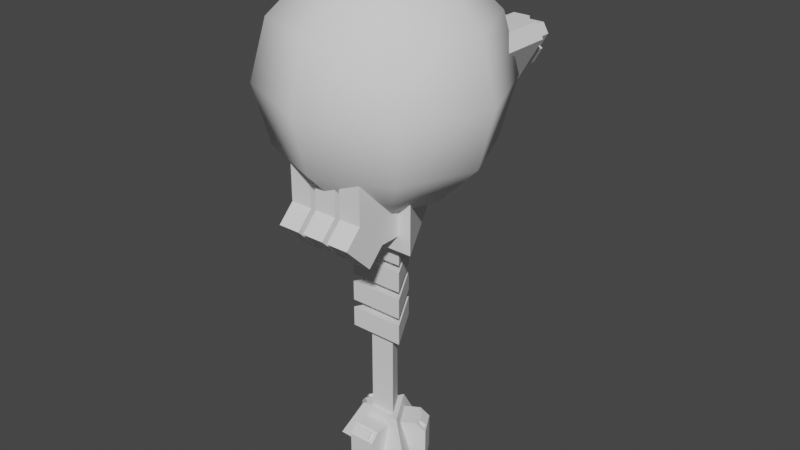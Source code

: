 # Source: orbital_pp.blend  (saved by Blender 2.80.75; exported with 4.5.12 LTS)
import bpy
from mathutils import Matrix  # noqa: F401  (used for matrix-valued properties, if any)

bpy.ops.wm.read_factory_settings(use_empty=True)
scene = bpy.context.scene
scene.name = 'Scene'

# ---- collections
col_collection = bpy.data.collections.new('Collection'); scene.collection.children.link(col_collection)

# ---- world
world_world = bpy.data.worlds.new('World'); scene.world = world_world
world_world.use_nodes = True; world_world.node_tree.nodes.clear()
_N = world_world.node_tree.nodes; _L = world_world.node_tree.links
n0 = _N.new('ShaderNodeOutputWorld'); n0.name = 'World Output'; n0.location = (300, 300)
n1 = _N.new('ShaderNodeBackground'); n1.name = 'Background'; n1.location = (10, 300)
n1.inputs[0].default_value = (0.05088, 0.05088, 0.05088, 1.0)
_L.new(n1.outputs[0], n0.inputs[0])
n0.is_active_output = True
world_world.color = (0.05088, 0.05088, 0.05088)
world_world.use_sun_shadow = False
world_world.sun_shadow_jitter_overblur = 0.0

# ---- meshes
me_plane_001 = bpy.data.meshes.new('Plane.001')
me_plane_001.from_pydata([(0.5181, 5.934, 2.591), (-0.5181, 5.457, 2.591), (0.5181, 5.457, 2.591), (-7.287e-07, 5.457, 3.488), (0.2163, 4.917, 3.813), (-0.2163, 4.917, 3.813), (0.6907, 4.917, 2.242), (0.907, 4.917, 2.616), (-0.907, 4.917, 2.616), (-0.6907, 4.917, 2.242), (-0.2163, 5.934, 3.813), (0.2163, 5.934, 3.813), (-8.122e-07, 5.934, 3.488), (0.907, 5.934, 2.616), (0.6907, 5.934, 2.242), (-0.6907, 5.934, 2.242), (-0.907, 5.934, 2.616), (-0.5181, 5.934, 2.591), (0.3292, 4.809, 2.005), (-0.3292, 4.809, 2.005), (-0.3292, 5.584, 2.242), (0.3292, 5.584, 2.242), (-0.3292, 4.809, 2.242), (0.3292, 4.809, 2.242), (-0.3292, 5.584, 2.005), (0.3292, 5.584, 2.005), (-1.345, 4.927, 2.484), (-1.025, 4.927, 1.928), (1.025, 4.927, 1.928), (1.345, 4.927, 2.484), (0.3209, 4.927, 4.259), (-0.3209, 4.927, 4.259), (-1.025, 3.509, 1.928), (-1.345, 3.509, 2.484), (1.345, 3.509, 2.484), (1.025, 3.509, 1.928), (-0.3209, 3.509, 4.259), (0.3209, 3.509, 4.259), (-0.9313, 4.809, 3.048), (-0.6021, 4.809, 3.618), (-0.3971, 5.584, 3.5), (-0.7262, 5.584, 2.929), (-0.3971, 4.809, 3.5), (-0.7262, 4.809, 2.929), (-0.6021, 5.584, 3.618), (-0.9313, 5.584, 3.048), (0.6021, 5.584, 3.618), (0.9313, 5.584, 3.048), (0.3971, 4.809, 3.5), (0.7262, 4.809, 2.929), (0.3971, 5.584, 3.5), (0.7262, 5.584, 2.929), (0.9313, 4.809, 3.048), (0.6021, 4.809, 3.618), (-2.394, 5.448, 4.326), (-1.358, 4.97, 4.326), (-2.394, 4.97, 4.326), (-1.876, 4.97, 3.429), (-2.092, 4.431, 3.105), (-1.66, 4.431, 3.105), (-2.567, 4.431, 4.676), (-2.783, 4.431, 4.301), (-0.969, 4.431, 4.301), (-1.185, 4.431, 4.676), (-1.66, 5.448, 3.105), (-2.092, 5.448, 3.105), (-1.876, 5.448, 3.429), (-2.783, 5.448, 4.301), (-2.567, 5.448, 4.676), (-1.185, 5.448, 4.676), (-0.969, 5.448, 4.301), (-1.358, 5.448, 4.326), (-2.205, 4.323, 4.912), (-1.547, 4.323, 4.912), (-1.547, 5.098, 4.676), (-2.205, 5.098, 4.676), (-1.547, 4.323, 4.676), (-2.205, 4.323, 4.676), (-1.547, 5.098, 4.912), (-2.205, 5.098, 4.912), (-0.5305, 4.44, 4.433), (-0.8514, 4.44, 4.989), (-2.901, 4.44, 4.989), (-3.221, 4.44, 4.433), (-2.197, 4.44, 2.659), (-1.555, 4.44, 2.659), (-0.8514, 2.365, 4.989), (-0.5305, 2.365, 4.433), (-3.221, 2.365, 4.433), (-2.901, 2.365, 4.989), (-1.555, 2.365, 2.659), (-2.197, 2.365, 2.659), (-0.9447, 4.323, 3.87), (-1.274, 4.323, 3.299), (-1.479, 5.098, 3.418), (-1.15, 5.098, 3.988), (-1.479, 4.323, 3.418), (-1.15, 4.323, 3.988), (-1.274, 5.098, 3.299), (-0.9447, 5.098, 3.87), (-2.478, 5.098, 3.299), (-2.807, 5.098, 3.87), (-2.273, 4.323, 3.418), (-2.602, 4.323, 3.988), (-2.273, 5.098, 3.418), (-2.602, 5.098, 3.988), (-2.807, 4.323, 3.87), (-2.478, 4.323, 3.299), (1.876, 5.448, 3.429), (2.394, 5.448, 4.326), (1.358, 5.448, 4.326), (1.358, 4.97, 4.326), (2.394, 4.97, 4.326), (1.876, 4.97, 3.429), (2.092, 4.431, 3.105), (1.66, 4.431, 3.105), (2.567, 4.431, 4.676), (2.783, 4.431, 4.301), (0.969, 4.431, 4.301), (1.185, 4.431, 4.676), (2.092, 5.448, 3.105), (1.66, 5.448, 3.105), (2.783, 5.448, 4.301), (2.567, 5.448, 4.676), (1.185, 5.448, 4.676), (0.969, 5.448, 4.301), (2.205, 4.323, 4.912), (1.547, 4.323, 4.912), (1.547, 5.098, 4.676), (2.205, 5.098, 4.676), (1.547, 4.323, 4.676), (2.205, 4.323, 4.676), (1.547, 5.098, 4.912), (2.205, 5.098, 4.912), (0.5305, 4.44, 4.433), (0.8514, 4.44, 4.989), (2.901, 4.44, 4.989), (3.221, 4.44, 4.433), (2.197, 4.44, 2.659), (1.555, 4.44, 2.659), (0.8514, 2.365, 4.989), (0.5305, 2.365, 4.433), (3.221, 2.365, 4.433), (2.901, 2.365, 4.989), (1.555, 2.365, 2.659), (2.197, 2.365, 2.659), (0.9447, 4.323, 3.87), (1.274, 4.323, 3.299), (1.479, 5.098, 3.418), (1.15, 5.098, 3.988), (1.479, 4.323, 3.418), (1.15, 4.323, 3.988), (1.274, 5.098, 3.299), (0.9447, 5.098, 3.87), (2.478, 5.098, 3.299), (2.807, 5.098, 3.87), (2.273, 4.323, 3.418), (2.602, 4.323, 3.988), (2.273, 5.098, 3.418), (2.602, 5.098, 3.988), (2.807, 4.323, 3.87), (2.478, 4.323, 3.299), (-1.228e-06, 2.348, -2.012), (-1.228e-06, 2.348, 0.04068), (2.034, -1.174, -2.012), (2.034, -1.174, 0.04068), (-2.034, -1.174, -2.012), (-2.034, -1.174, 0.04068), (0.4347, -1.174, 1.346), (-0.4347, -1.174, 1.346), (-1.514, -1.174, -1.419), (-1.514, -1.174, 1.346), (-0.4347, -1.174, -1.419), (0.4347, -1.174, -1.419), (0.4347, -3.746, -0.9723), (-1.514, -3.101, 1.346), (-0.6446, -1.174, -1.419), (-0.6446, -1.174, 1.346), (0.4347, -2.654, -2.065), (-0.6446, -3.101, 1.346), (1.514, -1.174, -1.419), (1.514, -1.174, 1.346), (1.514, -3.101, 1.346), (-1.514, -2.654, -2.065), (0.6446, -1.174, -1.419), (0.6446, -1.174, 1.346), (-1.514, -3.746, -0.9723), (0.6446, -3.101, 1.346), (-0.6446, -3.746, -0.9723), (-0.6446, -2.654, -2.065), (-0.4347, -3.101, 1.346), (0.4347, -3.101, 1.346), (-1.514, -2.008, -1.419), (-1.514, -3.101, -0.3264), (-0.6446, -3.101, -0.3264), (-0.6446, -2.008, -1.419), (1.514, -3.101, -0.3264), (1.514, -2.008, -1.419), (0.6446, -2.008, -1.419), (0.6446, -3.101, -0.3264), (0.4347, -3.101, -0.3264), (0.4347, -2.008, -1.419), (-0.4347, -2.008, -1.419), (-0.4347, -3.101, -0.3264), (-0.4347, -3.746, -0.9723), (-0.4347, -2.654, -2.065), (1.514, -2.654, -2.065), (1.514, -3.746, -0.9723), (0.6446, -3.746, -0.9723), (0.6446, -2.654, -2.065), (-4.144e-07, 2.237, 7.387), (-7.007e-07, 3.874, 1.276), (-5.01e-07, 1.255e-07, 7.986), (1.582, 1.582, 7.387), (2.739, 2.739, 5.749), (3.163, 3.163, 3.513), (2.739, 2.739, 1.276), (1.582, 1.582, -0.3613), (2.237, 9.165e-07, 7.387), (3.874, 1.336e-06, 5.749), (4.473, 1.308e-06, 3.513), (3.874, 1.469e-06, 1.276), (2.237, 9.832e-07, -0.3613), (1.582, -1.582, 7.387), (2.739, -2.739, 5.749), (3.163, -3.163, 3.513), (2.739, -2.739, 1.276), (1.582, -1.582, -0.3613), (-2.336e-08, 6.031e-07, -0.9606), (1.567e-07, -2.237, 7.387), (8.429e-07, -3.874, 5.749), (8.144e-07, -4.473, 3.513), (7.096e-07, -3.874, 1.276), (3.567e-07, -2.237, -0.3613), (-1.582, -1.582, 7.387), (-2.739, -2.739, 5.749), (-3.163, -3.163, 3.513), (-2.739, -2.739, 1.276), (-1.582, -1.582, -0.3613), (-2.237, 4.01e-07, 7.387), (-3.874, -2.852e-07, 5.749), (-4.473, -1.234e-07, 3.513), (-3.874, -1.858e-08, 1.276), (-2.237, 2.01e-07, -0.3613), (-1.582, 1.582, 7.387), (-2.739, 2.739, 5.749), (-3.163, 3.163, 3.513), (-2.739, 2.739, 1.276), (-1.582, 1.582, -0.3613), (-9.117e-07, 3.874, 5.749), (-7.498e-07, 4.473, 3.513), (-4.921e-07, 2.237, -0.3613), (-1.078, -0.6226, -4.046), (-6.143e-07, 1.245, -4.046), (-6.143e-07, 1.245, -3.26), (0.5002, -0.2888, -1.834), (0.5002, -0.2888, -9.785), (-0.5002, -0.2888, -1.834), (-1.078, -0.6226, -5.141), (-1.078, -0.6226, -6.236), (-2.411e-07, 0.5776, -1.834), (-2.411e-07, 0.5776, -9.785), (-6.143e-07, 1.245, -6.236), (-6.143e-07, 1.245, -5.141), (-0.5002, -0.2888, -9.785), (-6.143e-07, 1.245, -5.45), (-6.143e-07, 1.245, -4.355), (-6.143e-07, 1.245, -2.166), (1.078, -0.6226, -2.166), (-1.078, -0.6226, -2.166), (-6.143e-07, 1.245, -2.952), (-1.078, -0.6226, -2.952), (1.078, -0.6226, -2.952), (-1.078, -0.6226, -3.26), (1.078, -0.6226, -4.046), (1.078, -0.6226, -3.26), (-1.078, -0.6226, -4.355), (1.078, -0.6226, -5.141), (1.078, -0.6226, -4.355), (-1.078, -0.6226, -5.45), (1.078, -0.6226, -6.236), (1.078, -0.6226, -5.45), (0.8401, -0.4851, -9.785), (-4.69e-07, 0.9701, -9.785), (-0.8401, -0.4851, -9.785), (-9.866e-07, 1.838, -11.28), (-1.591, -0.9188, -11.28), (1.591, -0.9187, -11.28), (0.5278, -0.3048, -10.11), (-2.559e-07, 0.6095, -10.11), (-0.5278, -0.3048, -10.11), (-2.559e-07, 0.6095, -11.85), (-0.5278, -0.3048, -11.85), (0.5278, -0.3048, -11.85), (1.606, 0.3177, -11.85), (1.078, 1.232, -11.85), (-0.5278, -1.55, -11.85), (0.5279, -1.55, -11.85), (-1.078, 1.232, -11.85), (-1.606, 0.3177, -11.85), (0.7797, 1.06, -10.11), (1.078, 1.232, -10.46), (1.606, 0.3177, -10.46), (1.308, 0.1454, -10.11), (0.5279, -1.205, -10.11), (0.5279, -1.55, -10.46), (-0.5278, -1.55, -10.46), (-0.5278, -1.205, -10.11), (-1.308, 0.1454, -10.11), (-1.606, 0.3177, -10.46), (-1.078, 1.232, -10.46), (-0.7797, 1.06, -10.11), (2.087e-07, 4.226e-06, -12.47), (0.9436, 0.9126, -10.18), (1.124, 1.017, -10.39), (1.442, 0.4648, -10.39), (1.262, 0.3609, -10.18), (0.3185, -1.273, -10.18), (0.3185, -1.481, -10.39), (-0.3185, -1.481, -10.39), (-0.3185, -1.273, -10.18), (-1.262, 0.3609, -10.18), (-1.442, 0.4648, -10.39), (-1.124, 1.017, -10.39), (-0.9436, 0.9126, -10.18), (1.515, 0.5071, -10.3), (1.197, 1.059, -10.3), (1.017, 0.9548, -10.1), (1.335, 0.4031, -10.1), (-0.3185, -1.566, -10.3), (0.3185, -1.566, -10.3), (0.3185, -1.358, -10.1), (-0.3185, -1.358, -10.1), (-1.197, 1.059, -10.3), (-1.515, 0.5071, -10.3), (-1.335, 0.4031, -10.1), (-1.017, 0.9548, -10.1)], [], [(16, 5, 10), (12, 13, 0), (4, 13, 11), (14, 9, 15), (3, 2, 1), (12, 16, 10), (0, 15, 17), (0, 1, 2), (12, 1, 17), (10, 11, 12), (13, 14, 0), (15, 16, 17), (5, 11, 10), (14, 7, 6), (16, 9, 8), (25, 19, 24), (20, 25, 24), (23, 25, 21), (20, 19, 22), (0, 3, 12), (33, 27, 32), (35, 29, 34), (36, 30, 31), (35, 27, 28), (37, 29, 30), (33, 31, 26), (45, 39, 44), (40, 45, 44), (43, 45, 41), (42, 44, 39), (51, 52, 49), (50, 53, 46), (51, 46, 47), (46, 52, 47), (30, 29, 27), (62, 64, 70), (66, 67, 54), (58, 67, 65), (68, 63, 69), (57, 56, 55), (66, 70, 64), (54, 69, 71), (71, 56, 54), (66, 55, 71), (64, 65, 66), (67, 68, 54), (69, 70, 71), (64, 58, 65), (60, 67, 61), (62, 69, 63), (72, 78, 79), (74, 79, 78), (77, 79, 75), (74, 73, 76), (66, 56, 57), (87, 81, 86), (89, 83, 88), (90, 84, 85), (82, 86, 81), (91, 83, 84), (87, 85, 80), (99, 93, 98), (94, 99, 98), (95, 92, 99), (94, 93, 96), (103, 101, 106), (102, 100, 104), (107, 101, 100), (101, 104, 100), (84, 83, 81), (125, 115, 118), (108, 109, 122), (122, 114, 120), (123, 119, 116), (113, 111, 112), (125, 124, 110), (110, 123, 109), (109, 111, 110), (111, 108, 110), (120, 115, 121), (116, 122, 123), (118, 124, 125), (133, 127, 126), (128, 133, 129), (133, 131, 129), (127, 128, 130), (113, 109, 108), (141, 135, 134), (143, 137, 136), (138, 144, 139), (136, 140, 143), (137, 145, 138), (139, 141, 134), (153, 147, 146), (148, 153, 149), (149, 146, 151), (150, 152, 148), (160, 159, 157), (158, 161, 156), (155, 158, 159), (154, 160, 161), (137, 139, 135), (163, 164, 162), (165, 166, 164), (167, 162, 166), (162, 164, 166), (193, 171, 192), (195, 176, 177), (203, 190, 169), (188, 183, 189), (179, 193, 194), (201, 173, 168), (191, 203, 200), (173, 202, 172), (182, 199, 196), (185, 198, 199), (180, 198, 184), (181, 196, 197), (198, 206, 209), (200, 178, 201), (201, 205, 202), (176, 192, 170), (204, 178, 174), (208, 206, 207), (193, 188, 194), (197, 207, 206), (200, 204, 174), (193, 183, 186), (196, 208, 207), (202, 204, 203), (195, 183, 192), (198, 208, 199), (195, 188, 189), (251, 216, 217), (250, 214, 215), (210, 212, 213), (228, 251, 217), (250, 216, 211), (249, 213, 214), (214, 220, 215), (213, 212, 218), (228, 217, 222), (216, 220, 221), (213, 219, 214), (217, 221, 222), (218, 212, 223), (228, 222, 227), (220, 226, 221), (218, 224, 219), (222, 226, 227), (219, 225, 220), (228, 227, 233), (225, 232, 226), (223, 230, 224), (227, 232, 233), (225, 230, 231), (223, 212, 229), (228, 233, 238), (232, 236, 237), (229, 235, 230), (232, 238, 233), (231, 235, 236), (229, 212, 234), (228, 238, 243), (236, 242, 237), (234, 240, 235), (237, 243, 238), (236, 240, 241), (234, 212, 239), (241, 247, 242), (239, 245, 240), (242, 248, 243), (241, 245, 246), (239, 212, 244), (228, 243, 248), (244, 249, 245), (247, 251, 248), (246, 249, 250), (244, 212, 210), (228, 248, 251), (247, 250, 211), (251, 211, 216), (250, 249, 214), (250, 215, 216), (249, 210, 213), (214, 219, 220), (216, 215, 220), (213, 218, 219), (217, 216, 221), (220, 225, 226), (218, 223, 224), (222, 221, 226), (219, 224, 225), (225, 231, 232), (223, 229, 230), (227, 226, 232), (225, 224, 230), (232, 231, 236), (229, 234, 235), (232, 237, 238), (231, 230, 235), (236, 241, 242), (234, 239, 240), (237, 242, 243), (236, 235, 240), (241, 246, 247), (239, 244, 245), (242, 247, 248), (241, 240, 245), (244, 210, 249), (247, 211, 251), (246, 245, 249), (247, 246, 250), (268, 270, 267), (255, 261, 260), (257, 256, 255), (273, 253, 252), (276, 263, 258), (265, 259, 279), (273, 274, 275), (276, 277, 278), (279, 280, 281), (275, 253, 254), (278, 263, 266), (281, 262, 265), (269, 272, 268), (267, 271, 269), (267, 269, 268), (273, 275, 254), (272, 271, 270), (276, 278, 266), (279, 281, 265), (277, 258, 263), (257, 261, 264), (274, 252, 253), (280, 259, 262), (282, 283, 284), (285, 287, 312), (282, 285, 283), (282, 286, 287), (284, 285, 286), (301, 295, 291), (302, 295, 301), (290, 304, 288), (291, 294, 293), (288, 302, 303), (305, 297, 293), (306, 297, 305), (289, 308, 290), (297, 292, 293), (290, 306, 307), (309, 299, 292), (309, 298, 299), (292, 298, 291), (289, 310, 311), (301, 303, 302), (306, 304, 307), (310, 308, 311), (303, 289, 288), (287, 286, 312), (286, 285, 312), (325, 327, 328), (326, 315, 314), (327, 314, 313), (316, 327, 313), (325, 316, 315), (330, 332, 329), (330, 319, 318), (331, 318, 317), (320, 331, 317), (319, 332, 320), (333, 335, 336), (322, 333, 323), (335, 322, 321), (336, 321, 324), (333, 324, 323), (16, 8, 5), (12, 11, 13), (4, 7, 13), (14, 6, 9), (12, 17, 16), (0, 14, 15), (0, 17, 1), (12, 3, 1), (5, 4, 11), (14, 13, 7), (16, 15, 9), (25, 18, 19), (20, 21, 25), (23, 18, 25), (20, 24, 19), (0, 2, 3), (33, 26, 27), (35, 28, 29), (36, 37, 30), (35, 32, 27), (37, 34, 29), (33, 36, 31), (45, 38, 39), (40, 41, 45), (43, 38, 45), (42, 40, 44), (51, 47, 52), (50, 48, 53), (51, 50, 46), (46, 53, 52), (29, 28, 27), (27, 26, 31), (31, 30, 27), (62, 59, 64), (66, 65, 67), (58, 61, 67), (68, 60, 63), (66, 71, 70), (54, 68, 69), (71, 55, 56), (66, 57, 55), (64, 59, 58), (60, 68, 67), (62, 70, 69), (72, 73, 78), (74, 75, 79), (77, 72, 79), (74, 78, 73), (66, 54, 56), (87, 80, 81), (89, 82, 83), (90, 91, 84), (82, 89, 86), (91, 88, 83), (87, 90, 85), (99, 92, 93), (94, 95, 99), (95, 97, 92), (94, 98, 93), (103, 105, 101), (102, 107, 100), (107, 106, 101), (101, 105, 104), (83, 82, 81), (81, 80, 85), (85, 84, 81), (125, 121, 115), (109, 123, 122), (122, 120, 108), (120, 121, 108), (122, 117, 114), (123, 124, 119), (110, 108, 121), (121, 125, 110), (110, 124, 123), (109, 112, 111), (111, 113, 108), (120, 114, 115), (116, 117, 122), (118, 119, 124), (133, 132, 127), (128, 132, 133), (133, 126, 131), (127, 132, 128), (113, 112, 109), (141, 140, 135), (143, 142, 137), (138, 145, 144), (136, 135, 140), (137, 142, 145), (139, 144, 141), (153, 152, 147), (148, 152, 153), (149, 153, 146), (150, 147, 152), (160, 155, 159), (158, 154, 161), (155, 154, 158), (154, 155, 160), (135, 136, 137), (137, 138, 139), (139, 134, 135), (163, 165, 164), (165, 167, 166), (167, 163, 162), (175, 171, 193), (171, 170, 192), (177, 179, 194), (194, 195, 177), (172, 202, 169), (202, 203, 169), (188, 186, 183), (179, 175, 193), (191, 200, 168), (200, 201, 168), (191, 190, 203), (173, 201, 202), (182, 187, 199), (199, 187, 185), (185, 184, 198), (180, 197, 198), (197, 180, 181), (181, 182, 196), (198, 197, 206), (200, 174, 178), (201, 178, 205), (176, 195, 192), (204, 205, 178), (208, 209, 206), (193, 186, 188), (197, 196, 207), (200, 203, 204), (193, 192, 183), (196, 199, 208), (202, 205, 204), (195, 189, 183), (198, 209, 208), (195, 194, 188), (268, 272, 270), (255, 256, 261), (257, 264, 256), (273, 254, 253), (276, 266, 263), (265, 262, 259), (273, 252, 274), (276, 258, 277), (279, 259, 280), (275, 274, 253), (278, 277, 263), (281, 280, 262), (269, 271, 272), (267, 270, 271), (257, 260, 261), (282, 287, 285), (282, 284, 286), (284, 283, 285), (291, 289, 301), (289, 300, 301), (302, 294, 295), (290, 307, 304), (291, 295, 294), (288, 293, 302), (293, 294, 302), (293, 288, 305), (288, 304, 305), (306, 296, 297), (289, 311, 308), (297, 296, 292), (290, 292, 306), (292, 296, 306), (292, 290, 309), (290, 308, 309), (309, 310, 298), (292, 299, 298), (289, 291, 310), (291, 298, 310), (301, 300, 303), (306, 305, 304), (310, 309, 308), (303, 300, 289), (325, 326, 327), (326, 325, 315), (327, 326, 314), (316, 328, 327), (325, 328, 316), (330, 331, 332), (330, 329, 319), (331, 330, 318), (320, 332, 331), (319, 329, 332), (333, 334, 335), (322, 334, 333), (335, 334, 322), (336, 335, 321), (333, 336, 324)])
me_plane_001.polygons.foreach_set('use_smooth', [0, 0, 0, 0, 0, 0, 0, 0, 0, 0, 0, 0, 0, 0, 0, 0, 0, 0, 0, 0, 0, 0, 0, 0, 0, 0, 0, 0, 0, 0, 0, 0, 0, 0, 0, 0, 0, 0, 0, 0, 0, 0, 0, 0, 0, 0, 0, 0, 0, 0, 0, 0, 0, 0, 0, 0, 0, 0, 0, 0, 0, 0, 0, 0, 0, 0, 0, 0, 0, 0, 0, 0, 0, 0, 0, 0, 0, 0, 0, 0, 0, 0, 0, 0, 0, 0, 0, 0, 0, 0, 0, 0, 0, 0, 0, 0, 0, 0, 0, 0, 0, 0, 0, 0, 0, 0, 0, 0, 0, 0, 0, 0, 0, 0, 0, 0, 0, 0, 0, 0, 0, 0, 0, 0, 0, 0, 0, 0, 0, 0, 0, 0, 0, 1, 1, 1, 1, 1, 1, 1, 1, 1, 1, 1, 1, 1, 1, 1, 1, 1, 1, 1, 1, 1, 1, 1, 1, 1, 1, 1, 1, 1, 1, 1, 1, 1, 1, 1, 1, 1, 1, 1, 1, 1, 1, 1, 1, 1, 1, 1, 1, 1, 1, 1, 1, 1, 1, 1, 1, 1, 1, 1, 1, 1, 1, 1, 1, 1, 1, 1, 1, 1, 1, 1, 1, 1, 1, 1, 1, 1, 1, 1, 1, 0, 0, 0, 0, 0, 0, 0, 0, 0, 0, 0, 0, 0, 0, 0, 0, 0, 0, 0, 0, 0, 0, 0, 0, 0, 0, 0, 0, 0, 0, 0, 0, 0, 0, 0, 0, 0, 0, 0, 0, 0, 0, 0, 0, 0, 0, 0, 0, 0, 0, 0, 0, 0, 0, 0, 0, 0, 0, 0, 0, 0, 0, 0, 0, 0, 0, 0, 0, 0, 0, 0, 0, 0, 0, 0, 0, 0, 0, 0, 0, 0, 0, 0, 0, 0, 0, 0, 0, 0, 0, 0, 0, 0, 0, 0, 0, 0, 0, 0, 0, 0, 0, 0, 0, 0, 0, 0, 0, 0, 0, 0, 0, 0, 0, 0, 0, 0, 0, 0, 0, 0, 0, 0, 0, 0, 0, 0, 0, 0, 0, 0, 0, 0, 0, 0, 0, 0, 0, 0, 0, 0, 0, 0, 0, 0, 0, 0, 0, 0, 0, 0, 0, 0, 0, 0, 0, 0, 0, 0, 0, 0, 0, 0, 0, 0, 0, 0, 0, 0, 0, 0, 0, 0, 0, 0, 0, 0, 0, 0, 0, 0, 0, 0, 0, 0, 0, 0, 0, 0, 0, 0, 0, 0, 0, 0, 0, 0, 0, 0, 0, 0, 0, 0, 0, 0, 0, 0, 0, 0, 0, 0, 0, 0, 0, 0, 0, 0, 0, 0, 0, 0, 0, 0, 0, 0, 0, 0, 0, 0, 0, 0, 0, 0, 0, 0, 0, 0, 0, 0, 0, 0, 0, 0, 0, 0, 0, 0, 0, 0, 0, 0, 0, 0, 0, 0, 0, 0, 0])
_uv = me_plane_001.uv_layers.new(name='UVMap')
_uv.uv.foreach_set('vector', [0.3172, 0.08167, 0.4146, 0.01, 0.4146, 0.08167, 0.7413, 0.241, 0.8028, 0.1771, 0.8046, 0.2045, 0.4146, 0.08167, 0.3172, 0.01, 0.4146, 0.01, 0.3172, 0.08167, 0.4146, 0.01, 0.4146, 0.08167, 0.2171, 0.01, 0.2901, 0.01, 0.2536, 0.07324, 0.7413, 0.241, 0.8028, 0.3049, 0.7185, 0.2562, 0.8046, 0.2045, 0.8292, 0.2897, 0.8046, 0.2775, 0.5607, 0.1292, 0.4877, 0.09551, 0.5607, 0.09551, 0.5607, 0.09551, 0.4877, 0.1292, 0.4877, 0.09551, 0.7185, 0.2562, 0.7185, 0.2257, 0.7413, 0.241, 0.8028, 0.1771, 0.8292, 0.1923, 0.8046, 0.2045, 0.8292, 0.2897, 0.8028, 0.3049, 0.8046, 0.2775, 0.8235, 0.454, 0.793, 0.3823, 0.8235, 0.3823, 0.8235, 0.454, 0.793, 0.3823, 0.8235, 0.3823, 0.8235, 0.454, 0.793, 0.3823, 0.8235, 0.3823, 0.7121, 0.3254, 0.6657, 0.38, 0.6657, 0.3254, 0.6657, 0.3087, 0.7121, 0.3254, 0.6657, 0.3254, 0.7288, 0.38, 0.7121, 0.3254, 0.7288, 0.3254, 0.649, 0.3254, 0.6657, 0.38, 0.649, 0.38, 0.5607, 0.09551, 0.4877, 0.1292, 0.4877, 0.09551, 0.7575, 0.6431, 0.8575, 0.6883, 0.7575, 0.6883, 0.7575, 0.6431, 0.8575, 0.6883, 0.7575, 0.6883, 0.7575, 0.6883, 0.8575, 0.6431, 0.8575, 0.6883, 0.5759, 0.4173, 0.7203, 0.5173, 0.5759, 0.5173, 0.5759, 0.4173, 0.7203, 0.5173, 0.5759, 0.5173, 0.5759, 0.4173, 0.7203, 0.5173, 0.5759, 0.5173, 0.7121, 0.3254, 0.6657, 0.38, 0.6657, 0.3254, 0.6657, 0.3087, 0.7121, 0.3254, 0.6657, 0.3254, 0.7288, 0.38, 0.7121, 0.3254, 0.7288, 0.3254, 0.649, 0.38, 0.6657, 0.3254, 0.6657, 0.38, 0.649, 0.3254, 0.6657, 0.38, 0.649, 0.38, 0.7288, 0.3254, 0.7121, 0.38, 0.7121, 0.3254, 0.6657, 0.3087, 0.7121, 0.3254, 0.6657, 0.3254, 0.7121, 0.3254, 0.6657, 0.38, 0.6657, 0.3254, 0.741, 0.6635, 0.741, 0.808, 0.5767, 0.7584, 0.3172, 0.01, 0.4146, 0.08167, 0.3172, 0.08167, 0.8046, 0.2045, 0.8292, 0.2897, 0.8046, 0.2775, 0.4146, 0.08167, 0.3172, 0.01, 0.4146, 0.01, 0.3172, 0.08167, 0.4146, 0.01, 0.4146, 0.08167, 0.2171, 0.01, 0.2901, 0.01, 0.2536, 0.07324, 0.8046, 0.2045, 0.7185, 0.2257, 0.8028, 0.1771, 0.8046, 0.2775, 0.7185, 0.2562, 0.7413, 0.241, 0.4877, 0.1292, 0.5607, 0.09551, 0.5607, 0.1292, 0.5607, 0.09551, 0.4877, 0.1292, 0.4877, 0.09551, 0.8028, 0.1771, 0.8292, 0.1923, 0.8046, 0.2045, 0.8292, 0.2897, 0.8028, 0.3049, 0.8046, 0.2775, 0.7185, 0.2562, 0.7185, 0.2257, 0.7413, 0.241, 0.8235, 0.3823, 0.793, 0.454, 0.793, 0.3823, 0.793, 0.454, 0.8235, 0.3823, 0.8235, 0.454, 0.793, 0.454, 0.8235, 0.3823, 0.8235, 0.454, 0.7121, 0.38, 0.6657, 0.3254, 0.7121, 0.3254, 0.6657, 0.3087, 0.7121, 0.3254, 0.6657, 0.3254, 0.7288, 0.38, 0.7121, 0.3254, 0.7288, 0.3254, 0.649, 0.3254, 0.6657, 0.38, 0.649, 0.38, 0.5607, 0.1292, 0.4877, 0.09551, 0.5607, 0.09551, 0.5797, 0.8437, 0.5345, 0.99, 0.5345, 0.8437, 0.5345, 0.99, 0.5797, 0.8437, 0.5797, 0.99, 0.5797, 0.99, 0.5345, 0.8437, 0.5797, 0.8437, 0.5947, 0.8456, 0.741, 0.99, 0.5947, 0.99, 0.5947, 0.99, 0.741, 0.8456, 0.741, 0.99, 0.741, 0.8456, 0.5947, 0.99, 0.5947, 0.8456, 0.7121, 0.3254, 0.6657, 0.38, 0.6657, 0.3254, 0.6657, 0.3087, 0.7121, 0.3254, 0.6657, 0.3254, 0.7288, 0.3254, 0.7121, 0.38, 0.7121, 0.3254, 0.649, 0.3254, 0.6657, 0.38, 0.649, 0.38, 0.649, 0.38, 0.6657, 0.3254, 0.6657, 0.38, 0.7288, 0.38, 0.7121, 0.3254, 0.7288, 0.3254, 0.7121, 0.38, 0.6657, 0.3254, 0.7121, 0.3254, 0.6657, 0.3254, 0.7121, 0.3087, 0.7121, 0.3254, 0.741, 0.6635, 0.741, 0.808, 0.5767, 0.7584, 0.4146, 0.08167, 0.3172, 0.01, 0.4146, 0.01, 0.8046, 0.2775, 0.8046, 0.2045, 0.8292, 0.1923, 0.3172, 0.08167, 0.4146, 0.01, 0.4146, 0.08167, 0.3172, 0.01, 0.4146, 0.08167, 0.3172, 0.08167, 0.2536, 0.07324, 0.2171, 0.01, 0.2901, 0.01, 0.7185, 0.2562, 0.7185, 0.2257, 0.7413, 0.241, 0.7413, 0.241, 0.8028, 0.1771, 0.8046, 0.2045, 0.5607, 0.09551, 0.4877, 0.1292, 0.4877, 0.09551, 0.5607, 0.1292, 0.4877, 0.09551, 0.5607, 0.09551, 0.8235, 0.3823, 0.793, 0.454, 0.793, 0.3823, 0.793, 0.3823, 0.8235, 0.454, 0.793, 0.454, 0.793, 0.3823, 0.8235, 0.454, 0.793, 0.454, 0.6657, 0.3254, 0.7121, 0.38, 0.6657, 0.38, 0.7121, 0.3087, 0.6657, 0.3254, 0.6657, 0.3087, 0.6657, 0.3254, 0.649, 0.38, 0.649, 0.3254, 0.7121, 0.38, 0.7288, 0.3254, 0.7288, 0.38, 0.4877, 0.09552, 0.5607, 0.1292, 0.4877, 0.1292, 0.5345, 0.8437, 0.5797, 0.99, 0.5345, 0.99, 0.5345, 0.8437, 0.5797, 0.99, 0.5345, 0.99, 0.5345, 0.99, 0.5797, 0.8437, 0.5797, 0.99, 0.5947, 0.99, 0.741, 0.8456, 0.741, 0.99, 0.741, 0.99, 0.5947, 0.8456, 0.741, 0.8456, 0.741, 0.99, 0.5947, 0.8456, 0.741, 0.8456, 0.6657, 0.3254, 0.7121, 0.38, 0.6657, 0.38, 0.7121, 0.3087, 0.6657, 0.3254, 0.6657, 0.3087, 0.649, 0.3254, 0.6657, 0.38, 0.649, 0.38, 0.7288, 0.38, 0.7121, 0.3254, 0.7288, 0.3254, 0.7121, 0.38, 0.7288, 0.3254, 0.7288, 0.38, 0.649, 0.3254, 0.6657, 0.38, 0.649, 0.38, 0.7121, 0.3254, 0.6657, 0.3087, 0.7121, 0.3087, 0.6657, 0.3254, 0.7121, 0.38, 0.6657, 0.38, 0.5767, 0.7131, 0.741, 0.6635, 0.7018, 0.8306, 0.8454, 0.99, 0.99, 0.7033, 0.99, 0.99, 0.8454, 0.99, 0.99, 0.7033, 0.99, 0.99, 0.8454, 0.99, 0.99, 0.7033, 0.99, 0.99, 0.99, 0.6883, 0.7418, 0.545, 0.99, 0.4017, 0.8542, 0.2897, 0.99, 0.1718, 0.9312, 0.3667, 0.9312, 0.3667, 0.99, 0.3667, 0.99, 0.1718, 0.8542, 0.2897, 0.8542, 0.1718, 0.99, 0.1718, 0.7579, 0.1568, 0.8669, 0.09551, 0.8669, 0.1568, 0.5757, 0.1568, 0.6936, 0.09551, 0.6936, 0.1568, 0.9312, 0.3667, 0.99, 0.3667, 0.99, 0.1718, 0.5757, 0.1568, 0.6936, 0.09551, 0.6936, 0.1568, 0.99, 0.1568, 0.9312, 0.09551, 0.99, 0.09551, 0.5757, 0.1568, 0.6936, 0.09551, 0.6936, 0.1568, 0.99, 0.1718, 0.9312, 0.3667, 0.8542, 0.2897, 0.99, 0.1568, 0.9312, 0.09551, 0.99, 0.09551, 0.99, 0.1718, 0.8542, 0.2897, 0.9312, 0.3667, 0.9312, 0.09551, 0.8669, 0.1568, 0.8669, 0.09551, 0.8542, 0.2897, 0.8857, 0.4122, 0.9312, 0.3667, 0.9312, 0.1568, 0.8669, 0.09551, 0.9312, 0.09551, 0.99, 0.1568, 0.9312, 0.09551, 0.99, 0.09551, 0.7579, 0.09551, 0.8669, 0.1568, 0.7579, 0.1568, 0.7579, 0.09551, 0.8669, 0.1568, 0.7579, 0.1568, 0.6936, 0.09551, 0.7579, 0.1568, 0.6936, 0.1568, 0.9312, 0.3667, 0.8087, 0.3352, 0.8857, 0.4122, 0.6936, 0.1568, 0.7579, 0.09551, 0.7579, 0.1568, 0.8542, 0.2897, 0.8857, 0.4122, 0.8087, 0.3352, 0.6936, 0.1568, 0.7579, 0.09551, 0.7579, 0.1568, 0.9312, 0.3667, 0.8087, 0.3352, 0.8542, 0.2897, 0.9312, 0.1568, 0.8669, 0.09551, 0.9312, 0.09551, 0.9312, 0.3667, 0.8087, 0.3352, 0.8542, 0.2897, 0.9312, 0.3667, 0.8087, 0.3352, 0.8857, 0.4122, 0.4858, 0.8448, 0.2581, 0.8477, 0.3974, 0.7627, 0.1047, 0.04838, 0.1939, 0.3112, 0.0339, 0.2791, 0.5337, 0.8095, 0.5429, 0.6466, 0.4243, 0.7587, 0.5429, 0.6466, 0.5337, 0.8095, 0.4243, 0.7587, 0.1047, 0.99, 0.1939, 0.7271, 0.2552, 0.9269, 0.4112, 0.3031, 0.3974, 0.5304, 0.2581, 0.4454, 0.1939, 0.3112, 0.01, 0.5192, 0.0339, 0.2791, 0.4243, 0.7587, 0.5429, 0.6466, 0.3797, 0.6466, 0.5429, 0.6466, 0.4243, 0.7587, 0.3797, 0.6466, 0.1939, 0.7271, 0.01, 0.5192, 0.1732, 0.5192, 0.3974, 0.5304, 0.2015, 0.6466, 0.2581, 0.4454, 0.3974, 0.7627, 0.2015, 0.6466, 0.3647, 0.6466, 0.3797, 0.6466, 0.5429, 0.6466, 0.4243, 0.5345, 0.5429, 0.6466, 0.3797, 0.6466, 0.4243, 0.5345, 0.01, 0.5192, 0.1939, 0.3112, 0.1732, 0.5192, 0.3647, 0.6466, 0.2581, 0.8477, 0.2015, 0.6466, 0.3647, 0.6466, 0.2581, 0.4454, 0.3974, 0.5304, 0.1732, 0.5192, 0.0339, 0.7593, 0.01, 0.5192, 0.5429, 0.6466, 0.4243, 0.5345, 0.5337, 0.4836, 0.0339, 0.2791, 0.2552, 0.1115, 0.1939, 0.3112, 0.3974, 0.7627, 0.4112, 0.99, 0.2581, 0.8477, 0.3974, 0.5304, 0.4112, 0.3031, 0.4858, 0.4483, 0.0339, 0.7593, 0.2552, 0.9269, 0.1047, 0.99, 0.4243, 0.5345, 0.5429, 0.6466, 0.5337, 0.4836, 0.5429, 0.6466, 0.5337, 0.4836, 0.4243, 0.5345, 0.2552, 0.9269, 0.0339, 0.7593, 0.1939, 0.7271, 0.4858, 0.4483, 0.2581, 0.4454, 0.4112, 0.3031, 0.4112, 0.99, 0.3974, 0.7627, 0.4858, 0.8448, 0.1047, 0.04838, 0.1939, 0.3112, 0.0339, 0.2791, 0.5337, 0.4836, 0.5429, 0.6466, 0.4243, 0.5345, 0.5429, 0.6466, 0.4243, 0.5345, 0.3797, 0.6466, 0.0339, 0.7593, 0.1732, 0.5192, 0.1939, 0.7271, 0.3974, 0.5304, 0.2015, 0.6466, 0.2581, 0.4454, 0.2581, 0.8477, 0.3647, 0.6466, 0.3974, 0.7627, 0.0339, 0.2791, 0.1732, 0.5192, 0.01, 0.5192, 0.4243, 0.5345, 0.5429, 0.6466, 0.3797, 0.6466, 0.01, 0.5192, 0.1939, 0.3112, 0.1732, 0.5192, 0.3647, 0.6466, 0.2581, 0.8477, 0.2015, 0.6466, 0.2015, 0.6466, 0.3974, 0.5304, 0.3647, 0.6466, 0.01, 0.5192, 0.1939, 0.7271, 0.0339, 0.7593, 0.3797, 0.6466, 0.5429, 0.6466, 0.4243, 0.7587, 0.5429, 0.6466, 0.3797, 0.6466, 0.4243, 0.7587, 0.3974, 0.7627, 0.4112, 0.99, 0.2581, 0.8477, 0.2581, 0.4454, 0.4858, 0.4483, 0.3974, 0.5304, 0.0339, 0.7593, 0.2552, 0.9269, 0.1047, 0.99, 0.4243, 0.7587, 0.5429, 0.6466, 0.5337, 0.8095, 0.5429, 0.6466, 0.4243, 0.7587, 0.5337, 0.8095, 0.1939, 0.3112, 0.1047, 0.04838, 0.2552, 0.1115, 0.4858, 0.8448, 0.4112, 0.99, 0.2581, 0.8477, 0.1047, 0.04838, 0.2552, 0.1115, 0.1939, 0.3112, 0.1047, 0.99, 0.0339, 0.7593, 0.1939, 0.7271, 0.4112, 0.3031, 0.4858, 0.4483, 0.3974, 0.5304, 0.1939, 0.3112, 0.1732, 0.5192, 0.01, 0.5192, 0.1939, 0.7271, 0.0339, 0.7593, 0.01, 0.5192, 0.3974, 0.5304, 0.3647, 0.6466, 0.2015, 0.6466, 0.3974, 0.7627, 0.2581, 0.8477, 0.2015, 0.6466, 0.01, 0.5192, 0.0339, 0.2791, 0.1939, 0.3112, 0.3647, 0.6466, 0.3974, 0.7627, 0.2581, 0.8477, 0.3647, 0.6466, 0.2015, 0.6466, 0.2581, 0.4454, 0.1732, 0.5192, 0.1939, 0.7271, 0.0339, 0.7593, 0.0339, 0.2791, 0.1047, 0.04838, 0.2552, 0.1115, 0.3974, 0.7627, 0.4858, 0.8448, 0.4112, 0.99, 0.3974, 0.5304, 0.2581, 0.4454, 0.4112, 0.3031, 0.0339, 0.7593, 0.1939, 0.7271, 0.2552, 0.9269, 0.2552, 0.9269, 0.1047, 0.99, 0.0339, 0.7593, 0.4858, 0.4483, 0.3974, 0.5304, 0.2581, 0.4454, 0.4112, 0.99, 0.2581, 0.8477, 0.3974, 0.7627, 0.1047, 0.04838, 0.2552, 0.1115, 0.1939, 0.3112, 0.0339, 0.7593, 0.01, 0.5192, 0.1732, 0.5192, 0.3974, 0.5304, 0.3647, 0.6466, 0.2015, 0.6466, 0.2581, 0.8477, 0.2015, 0.6466, 0.3647, 0.6466, 0.0339, 0.2791, 0.1939, 0.3112, 0.1732, 0.5192, 0.01, 0.5192, 0.0339, 0.2791, 0.1939, 0.3112, 0.3647, 0.6466, 0.3974, 0.7627, 0.2581, 0.8477, 0.2015, 0.6466, 0.2581, 0.4454, 0.3974, 0.5304, 0.01, 0.5192, 0.1732, 0.5192, 0.1939, 0.7271, 0.3974, 0.7627, 0.4858, 0.8448, 0.4112, 0.99, 0.2581, 0.4454, 0.4112, 0.3031, 0.4858, 0.4483, 0.0339, 0.7593, 0.1939, 0.7271, 0.2552, 0.9269, 0.1939, 0.3112, 0.0339, 0.2791, 0.1047, 0.04838, 0.4335, 0.09953, 0.2815, 0.1549, 0.2815, 0.09953, 0.4296, 0.01, 0.99, 0.08051, 0.4296, 0.08051, 0.99, 0.08051, 0.4296, 0.01, 0.99, 0.01, 0.2815, 0.09953, 0.4335, 0.1549, 0.2815, 0.1549, 0.2815, 0.09953, 0.4335, 0.1549, 0.2815, 0.1549, 0.4335, 0.09953, 0.2815, 0.1549, 0.2815, 0.09953, 0.2815, 0.1549, 0.4335, 0.09953, 0.4335, 0.1549, 0.2815, 0.1549, 0.4335, 0.09953, 0.4335, 0.1549, 0.4335, 0.09953, 0.2815, 0.1549, 0.2815, 0.09953, 0.4335, 0.09953, 0.2815, 0.1549, 0.2815, 0.09953, 0.4335, 0.09953, 0.2815, 0.1549, 0.2815, 0.09953, 0.4335, 0.09953, 0.2815, 0.1549, 0.2815, 0.09953, 0.2815, 0.1549, 0.4335, 0.09953, 0.4335, 0.1549, 0.4335, 0.09953, 0.2815, 0.1549, 0.2815, 0.09953, 0.6229, 0.3248, 0.5469, 0.1932, 0.6989, 0.1932, 0.6989, 0.1932, 0.6229, 0.3248, 0.5469, 0.1932, 0.6989, 0.1932, 0.6229, 0.3248, 0.5469, 0.1932, 0.6989, 0.1932, 0.6229, 0.3248, 0.5469, 0.1932, 0.6989, 0.1932, 0.6229, 0.3248, 0.5469, 0.1932, 0.6989, 0.1932, 0.6229, 0.3248, 0.5469, 0.1932, 0.4296, 0.08051, 0.99, 0.01, 0.99, 0.08051, 0.6989, 0.1932, 0.6229, 0.3248, 0.5469, 0.1932, 0.6989, 0.1932, 0.6229, 0.3248, 0.5469, 0.1932, 0.4903, 0.4049, 0.4311, 0.3023, 0.5495, 0.3023, 0.2467, 0.4323, 0.2467, 0.208, 0.3526, 0.3202, 0.3444, 0.2852, 0.5158, 0.1754, 0.4628, 0.2852, 0.4628, 0.2852, 0.2914, 0.1754, 0.5158, 0.1754, 0.4628, 0.2852, 0.2914, 0.1754, 0.5158, 0.1754, 0.6636, 0.6301, 0.6636, 0.5323, 0.5759, 0.5323, 0.8304, 0.8044, 0.756, 0.9023, 0.756, 0.8044, 0.8304, 0.7066, 0.756, 0.77, 0.756, 0.7066, 0.756, 0.99, 0.8304, 0.9023, 0.8304, 0.99, 0.5759, 0.6544, 0.6636, 0.6301, 0.6393, 0.6544, 0.6636, 0.6301, 0.6636, 0.5323, 0.5759, 0.5323, 0.8304, 0.8044, 0.756, 0.9023, 0.756, 0.8044, 0.8304, 0.7066, 0.756, 0.77, 0.756, 0.7066, 0.756, 0.9023, 0.8304, 0.99, 0.756, 0.99, 0.5759, 0.6544, 0.6636, 0.6301, 0.6393, 0.6544, 0.6636, 0.6301, 0.6636, 0.5323, 0.5759, 0.5323, 0.756, 0.8044, 0.8304, 0.9023, 0.756, 0.9023, 0.756, 0.99, 0.8304, 0.9023, 0.8304, 0.99, 0.5759, 0.6544, 0.6636, 0.6301, 0.6393, 0.6544, 0.756, 0.8044, 0.8304, 0.77, 0.8304, 0.8044, 0.8304, 0.8044, 0.756, 0.77, 0.8304, 0.77, 0.8304, 0.8044, 0.756, 0.77, 0.8304, 0.77, 0.8304, 0.77, 0.756, 0.7066, 0.8304, 0.7066, 0.2467, 0.4323, 0.2467, 0.208, 0.3526, 0.3202, 0.2467, 0.4323, 0.2467, 0.208, 0.3526, 0.3202, 0.04415, 0.02343, 0.02343, 0.06832, 0.02343, 0.02343, 0.04415, 0.06832, 0.05258, 0.02343, 0.05258, 0.06832, 0.02343, 0.06832, 0.04415, 0.07675, 0.02343, 0.07675, 0.015, 0.02343, 0.02343, 0.06832, 0.015, 0.06832, 0.04415, 0.02343, 0.02343, 0.015, 0.04415, 0.015, 0.02343, 0.02343, 0.04415, 0.06832, 0.02343, 0.06832, 0.02343, 0.02343, 0.015, 0.06832, 0.015, 0.02343, 0.04415, 0.02343, 0.02343, 0.015, 0.04415, 0.015, 0.05258, 0.06832, 0.04415, 0.02343, 0.05258, 0.02343, 0.02343, 0.07675, 0.04415, 0.06832, 0.04415, 0.07675, 0.02343, 0.06832, 0.04415, 0.02343, 0.04415, 0.06832, 0.015, 0.02343, 0.02343, 0.06832, 0.015, 0.06832, 0.04415, 0.02343, 0.02343, 0.015, 0.04415, 0.015, 0.04415, 0.06832, 0.05258, 0.02343, 0.05258, 0.06832, 0.02343, 0.06832, 0.04415, 0.07675, 0.02343, 0.07675, 0.3172, 0.08167, 0.3172, 0.01, 0.4146, 0.01, 0.7413, 0.241, 0.7185, 0.2257, 0.8028, 0.1771, 0.4146, 0.08167, 0.3172, 0.08167, 0.3172, 0.01, 0.3172, 0.08167, 0.3172, 0.01, 0.4146, 0.01, 0.7413, 0.241, 0.8046, 0.2775, 0.8028, 0.3049, 0.8046, 0.2045, 0.8292, 0.1923, 0.8292, 0.2897, 0.5607, 0.1292, 0.4877, 0.1292, 0.4877, 0.09551, 0.5607, 0.09551, 0.5607, 0.1292, 0.4877, 0.1292, 0.8235, 0.454, 0.793, 0.454, 0.793, 0.3823, 0.8235, 0.454, 0.793, 0.454, 0.793, 0.3823, 0.8235, 0.454, 0.793, 0.454, 0.793, 0.3823, 0.7121, 0.3254, 0.7121, 0.38, 0.6657, 0.38, 0.6657, 0.3087, 0.7121, 0.3087, 0.7121, 0.3254, 0.7288, 0.38, 0.7121, 0.38, 0.7121, 0.3254, 0.649, 0.3254, 0.6657, 0.3254, 0.6657, 0.38, 0.5607, 0.09551, 0.5607, 0.1292, 0.4877, 0.1292, 0.7575, 0.6431, 0.8575, 0.6431, 0.8575, 0.6883, 0.7575, 0.6431, 0.8575, 0.6431, 0.8575, 0.6883, 0.7575, 0.6883, 0.7575, 0.6431, 0.8575, 0.6431, 0.5759, 0.4173, 0.7203, 0.4173, 0.7203, 0.5173, 0.5759, 0.4173, 0.7203, 0.4173, 0.7203, 0.5173, 0.5759, 0.4173, 0.7203, 0.4173, 0.7203, 0.5173, 0.7121, 0.3254, 0.7121, 0.38, 0.6657, 0.38, 0.6657, 0.3087, 0.7121, 0.3087, 0.7121, 0.3254, 0.7288, 0.38, 0.7121, 0.38, 0.7121, 0.3254, 0.649, 0.38, 0.649, 0.3254, 0.6657, 0.3254, 0.649, 0.3254, 0.6657, 0.3254, 0.6657, 0.38, 0.7288, 0.3254, 0.7288, 0.38, 0.7121, 0.38, 0.6657, 0.3087, 0.7121, 0.3087, 0.7121, 0.3254, 0.7121, 0.3254, 0.7121, 0.38, 0.6657, 0.38, 0.741, 0.808, 0.7018, 0.8306, 0.5767, 0.7584, 0.5767, 0.7584, 0.5767, 0.7131, 0.7018, 0.6409, 0.7018, 0.6409, 0.741, 0.6635, 0.5767, 0.7584, 0.3172, 0.01, 0.4146, 0.01, 0.4146, 0.08167, 0.8046, 0.2045, 0.8292, 0.1923, 0.8292, 0.2897, 0.4146, 0.08167, 0.3172, 0.08167, 0.3172, 0.01, 0.3172, 0.08167, 0.3172, 0.01, 0.4146, 0.01, 0.8046, 0.2045, 0.7413, 0.241, 0.7185, 0.2257, 0.8046, 0.2775, 0.8028, 0.3049, 0.7185, 0.2562, 0.4877, 0.1292, 0.4877, 0.09551, 0.5607, 0.09551, 0.5607, 0.09551, 0.5607, 0.1292, 0.4877, 0.1292, 0.8235, 0.3823, 0.8235, 0.454, 0.793, 0.454, 0.793, 0.454, 0.793, 0.3823, 0.8235, 0.3823, 0.793, 0.454, 0.793, 0.3823, 0.8235, 0.3823, 0.7121, 0.38, 0.6657, 0.38, 0.6657, 0.3254, 0.6657, 0.3087, 0.7121, 0.3087, 0.7121, 0.3254, 0.7288, 0.38, 0.7121, 0.38, 0.7121, 0.3254, 0.649, 0.3254, 0.6657, 0.3254, 0.6657, 0.38, 0.5607, 0.1292, 0.4877, 0.1292, 0.4877, 0.09551, 0.5797, 0.8437, 0.5797, 0.99, 0.5345, 0.99, 0.5345, 0.99, 0.5345, 0.8437, 0.5797, 0.8437, 0.5797, 0.99, 0.5345, 0.99, 0.5345, 0.8437, 0.5947, 0.8456, 0.741, 0.8456, 0.741, 0.99, 0.5947, 0.99, 0.5947, 0.8456, 0.741, 0.8456, 0.741, 0.8456, 0.741, 0.99, 0.5947, 0.99, 0.7121, 0.3254, 0.7121, 0.38, 0.6657, 0.38, 0.6657, 0.3087, 0.7121, 0.3087, 0.7121, 0.3254, 0.7288, 0.3254, 0.7288, 0.38, 0.7121, 0.38, 0.649, 0.3254, 0.6657, 0.3254, 0.6657, 0.38, 0.649, 0.38, 0.649, 0.3254, 0.6657, 0.3254, 0.7288, 0.38, 0.7121, 0.38, 0.7121, 0.3254, 0.7121, 0.38, 0.6657, 0.38, 0.6657, 0.3254, 0.6657, 0.3254, 0.6657, 0.3087, 0.7121, 0.3087, 0.741, 0.808, 0.7018, 0.8306, 0.5767, 0.7584, 0.5767, 0.7584, 0.5767, 0.7131, 0.7018, 0.6409, 0.7018, 0.6409, 0.741, 0.6635, 0.5767, 0.7584, 0.4146, 0.08167, 0.3172, 0.08167, 0.3172, 0.01, 0.8046, 0.2045, 0.8028, 0.1771, 0.8292, 0.1923, 0.8292, 0.1923, 0.8292, 0.2897, 0.8046, 0.2775, 0.8292, 0.2897, 0.8028, 0.3049, 0.8046, 0.2775, 0.3172, 0.08167, 0.3172, 0.01, 0.4146, 0.01, 0.3172, 0.01, 0.4146, 0.01, 0.4146, 0.08167, 0.7413, 0.241, 0.8046, 0.2775, 0.8028, 0.3049, 0.8028, 0.3049, 0.7185, 0.2562, 0.7413, 0.241, 0.7413, 0.241, 0.7185, 0.2257, 0.8028, 0.1771, 0.5607, 0.09551, 0.5607, 0.1292, 0.4877, 0.1292, 0.5607, 0.1292, 0.4877, 0.1292, 0.4877, 0.09551, 0.8235, 0.3823, 0.8235, 0.454, 0.793, 0.454, 0.793, 0.3823, 0.8235, 0.3823, 0.8235, 0.454, 0.793, 0.3823, 0.8235, 0.3823, 0.8235, 0.454, 0.6657, 0.3254, 0.7121, 0.3254, 0.7121, 0.38, 0.7121, 0.3087, 0.7121, 0.3254, 0.6657, 0.3254, 0.6657, 0.3254, 0.6657, 0.38, 0.649, 0.38, 0.7121, 0.38, 0.7121, 0.3254, 0.7288, 0.3254, 0.4877, 0.09552, 0.5607, 0.09551, 0.5607, 0.1292, 0.5345, 0.8437, 0.5797, 0.8437, 0.5797, 0.99, 0.5345, 0.8437, 0.5797, 0.8437, 0.5797, 0.99, 0.5345, 0.99, 0.5345, 0.8437, 0.5797, 0.8437, 0.5947, 0.99, 0.5947, 0.8456, 0.741, 0.8456, 0.741, 0.99, 0.5947, 0.99, 0.5947, 0.8456, 0.741, 0.99, 0.5947, 0.99, 0.5947, 0.8456, 0.6657, 0.3254, 0.7121, 0.3254, 0.7121, 0.38, 0.7121, 0.3087, 0.7121, 0.3254, 0.6657, 0.3254, 0.649, 0.3254, 0.6657, 0.3254, 0.6657, 0.38, 0.7288, 0.38, 0.7121, 0.38, 0.7121, 0.3254, 0.7121, 0.38, 0.7121, 0.3254, 0.7288, 0.3254, 0.649, 0.3254, 0.6657, 0.3254, 0.6657, 0.38, 0.7121, 0.3254, 0.6657, 0.3254, 0.6657, 0.3087, 0.6657, 0.3254, 0.7121, 0.3254, 0.7121, 0.38, 0.7018, 0.8306, 0.5767, 0.7584, 0.5767, 0.7131, 0.5767, 0.7131, 0.7018, 0.6409, 0.741, 0.6635, 0.741, 0.6635, 0.741, 0.808, 0.7018, 0.8306, 0.8454, 0.99, 0.8454, 0.7033, 0.99, 0.7033, 0.8454, 0.99, 0.8454, 0.7033, 0.99, 0.7033, 0.8454, 0.99, 0.8454, 0.7033, 0.99, 0.7033, 0.8542, 0.1718, 0.99, 0.1718, 0.8542, 0.2897, 0.99, 0.1718, 0.99, 0.3667, 0.9312, 0.3667, 0.99, 0.1718, 0.8542, 0.1718, 0.8542, 0.2897, 0.8542, 0.2897, 0.9312, 0.3667, 0.99, 0.1718, 0.99, 0.3667, 0.9312, 0.3667, 0.99, 0.1718, 0.9312, 0.3667, 0.8542, 0.2897, 0.99, 0.1718, 0.7579, 0.1568, 0.7579, 0.09551, 0.8669, 0.09551, 0.5757, 0.1568, 0.5757, 0.09551, 0.6936, 0.09551, 0.8542, 0.1718, 0.8542, 0.2897, 0.99, 0.1718, 0.8542, 0.2897, 0.9312, 0.3667, 0.99, 0.1718, 0.5757, 0.1568, 0.5757, 0.09551, 0.6936, 0.09551, 0.99, 0.1568, 0.9312, 0.1568, 0.9312, 0.09551, 0.5757, 0.1568, 0.5757, 0.09551, 0.6936, 0.09551, 0.8542, 0.2897, 0.8542, 0.1718, 0.99, 0.1718, 0.99, 0.1718, 0.99, 0.3667, 0.9312, 0.3667, 0.99, 0.1568, 0.9312, 0.1568, 0.9312, 0.09551, 0.9312, 0.3667, 0.99, 0.3667, 0.99, 0.1718, 0.99, 0.1718, 0.8542, 0.1718, 0.8542, 0.2897, 0.9312, 0.09551, 0.9312, 0.1568, 0.8669, 0.1568, 0.8542, 0.2897, 0.8087, 0.3352, 0.8857, 0.4122, 0.9312, 0.1568, 0.8669, 0.1568, 0.8669, 0.09551, 0.99, 0.1568, 0.9312, 0.1568, 0.9312, 0.09551, 0.7579, 0.09551, 0.8669, 0.09551, 0.8669, 0.1568, 0.7579, 0.09551, 0.8669, 0.09551, 0.8669, 0.1568, 0.6936, 0.09551, 0.7579, 0.09551, 0.7579, 0.1568, 0.9312, 0.3667, 0.8542, 0.2897, 0.8087, 0.3352, 0.6936, 0.1568, 0.6936, 0.09551, 0.7579, 0.09551, 0.8542, 0.2897, 0.9312, 0.3667, 0.8857, 0.4122, 0.6936, 0.1568, 0.6936, 0.09551, 0.7579, 0.09551, 0.9312, 0.3667, 0.8857, 0.4122, 0.8087, 0.3352, 0.9312, 0.1568, 0.8669, 0.1568, 0.8669, 0.09551, 0.9312, 0.3667, 0.8857, 0.4122, 0.8087, 0.3352, 0.9312, 0.3667, 0.8542, 0.2897, 0.8087, 0.3352, 0.4335, 0.09953, 0.4335, 0.1549, 0.2815, 0.1549, 0.4296, 0.01, 0.99, 0.01, 0.99, 0.08051, 0.99, 0.08051, 0.4296, 0.08051, 0.4296, 0.01, 0.2815, 0.09953, 0.4335, 0.09953, 0.4335, 0.1549, 0.2815, 0.09953, 0.4335, 0.09953, 0.4335, 0.1549, 0.4335, 0.09953, 0.4335, 0.1549, 0.2815, 0.1549, 0.2815, 0.1549, 0.2815, 0.09953, 0.4335, 0.09953, 0.2815, 0.1549, 0.2815, 0.09953, 0.4335, 0.09953, 0.4335, 0.09953, 0.4335, 0.1549, 0.2815, 0.1549, 0.4335, 0.09953, 0.4335, 0.1549, 0.2815, 0.1549, 0.4335, 0.09953, 0.4335, 0.1549, 0.2815, 0.1549, 0.4335, 0.09953, 0.4335, 0.1549, 0.2815, 0.1549, 0.2815, 0.1549, 0.2815, 0.09953, 0.4335, 0.09953, 0.4335, 0.09953, 0.4335, 0.1549, 0.2815, 0.1549, 0.4296, 0.08051, 0.4296, 0.01, 0.99, 0.01, 0.3444, 0.2852, 0.2914, 0.1754, 0.5158, 0.1754, 0.4628, 0.2852, 0.3444, 0.2852, 0.2914, 0.1754, 0.4628, 0.2852, 0.3444, 0.2852, 0.2914, 0.1754, 0.5759, 0.5323, 0.5759, 0.6544, 0.6636, 0.6301, 0.5759, 0.6544, 0.6393, 0.6544, 0.6636, 0.6301, 0.8304, 0.8044, 0.8304, 0.9023, 0.756, 0.9023, 0.8304, 0.7066, 0.8304, 0.77, 0.756, 0.77, 0.756, 0.99, 0.756, 0.9023, 0.8304, 0.9023, 0.5759, 0.6544, 0.5759, 0.5323, 0.6636, 0.6301, 0.5759, 0.5323, 0.6636, 0.5323, 0.6636, 0.6301, 0.5759, 0.5323, 0.5759, 0.6544, 0.6636, 0.6301, 0.5759, 0.6544, 0.6393, 0.6544, 0.6636, 0.6301, 0.8304, 0.8044, 0.8304, 0.9023, 0.756, 0.9023, 0.8304, 0.7066, 0.8304, 0.77, 0.756, 0.77, 0.756, 0.9023, 0.8304, 0.9023, 0.8304, 0.99, 0.5759, 0.6544, 0.5759, 0.5323, 0.6636, 0.6301, 0.5759, 0.5323, 0.6636, 0.5323, 0.6636, 0.6301, 0.5759, 0.5323, 0.5759, 0.6544, 0.6636, 0.6301, 0.5759, 0.6544, 0.6393, 0.6544, 0.6636, 0.6301, 0.756, 0.8044, 0.8304, 0.8044, 0.8304, 0.9023, 0.756, 0.99, 0.756, 0.9023, 0.8304, 0.9023, 0.5759, 0.6544, 0.5759, 0.5323, 0.6636, 0.6301, 0.5759, 0.5323, 0.6636, 0.5323, 0.6636, 0.6301, 0.756, 0.8044, 0.756, 0.77, 0.8304, 0.77, 0.8304, 0.8044, 0.756, 0.8044, 0.756, 0.77, 0.8304, 0.8044, 0.756, 0.8044, 0.756, 0.77, 0.8304, 0.77, 0.756, 0.77, 0.756, 0.7066, 0.04415, 0.02343, 0.04415, 0.06832, 0.02343, 0.06832, 0.04415, 0.06832, 0.04415, 0.02343, 0.05258, 0.02343, 0.02343, 0.06832, 0.04415, 0.06832, 0.04415, 0.07675, 0.015, 0.02343, 0.02343, 0.02343, 0.02343, 0.06832, 0.04415, 0.02343, 0.02343, 0.02343, 0.02343, 0.015, 0.02343, 0.02343, 0.04415, 0.02343, 0.04415, 0.06832, 0.02343, 0.02343, 0.02343, 0.06832, 0.015, 0.06832, 0.04415, 0.02343, 0.02343, 0.02343, 0.02343, 0.015, 0.05258, 0.06832, 0.04415, 0.06832, 0.04415, 0.02343, 0.02343, 0.07675, 0.02343, 0.06832, 0.04415, 0.06832, 0.02343, 0.06832, 0.02343, 0.02343, 0.04415, 0.02343, 0.015, 0.02343, 0.02343, 0.02343, 0.02343, 0.06832, 0.04415, 0.02343, 0.02343, 0.02343, 0.02343, 0.015, 0.04415, 0.06832, 0.04415, 0.02343, 0.05258, 0.02343, 0.02343, 0.06832, 0.04415, 0.06832, 0.04415, 0.07675])
me_plane_001.use_remesh_preserve_volume = False
me_plane_001.use_remesh_preserve_attributes = False
me_plane_001.use_mirror_vertex_groups = False
me_plane_001.update()
arm_armature = bpy.data.armatures.new('Armature')  # bones are not reproduced

# ---- objects
ob_plane = bpy.data.objects.new('Plane', me_plane_001)
ob_armature = bpy.data.objects.new('Armature', arm_armature)

# ---- transforms, parenting, visibility, modifiers, constraints
ob_plane.location = (0.0, 0.0, 0.0)
ob_plane.lineart.crease_threshold = 0.0
ob_armature.location = (0.0, 0.0, 0.0)
ob_armature.lineart.crease_threshold = 0.0

# ---- collection membership
col_collection.objects.link(ob_plane)
col_collection.objects.link(ob_armature)

# ---- scene / render settings (as saved in the file)
scene.frame_start = 1; scene.frame_end = 250; scene.frame_set(1)
scene.render.engine = 'BLENDER_EEVEE_NEXT'
scene.render.film_transparent = True
scene.cycles.use_denoising = False
scene.cycles.samples = 128
scene.cycles.sampling_pattern = 'TABULATED_SOBOL'
scene.cycles.use_adaptive_sampling = False
scene.cycles.use_light_tree = False
scene.view_settings.view_transform = 'Filmic'
bpy.context.view_layer.update()

# ---- added for rendering (the .blend has no active camera and no usable light): camera, sun
cam_auto = bpy.data.cameras.new('AutoCamera')
cam_auto.lens = 50.0
cam_auto.sensor_width = 36.0
cam_auto.clip_end = 1000.0
ob_auto_camera = bpy.data.objects.new('AutoCamera', cam_auto)
scene.collection.objects.link(ob_auto_camera)
ob_auto_camera.location = (22.79, -26.6175, 15.9909)
ob_auto_camera.rotation_euler = (1.09748, -7.21219e-08, 0.694738)
scene.camera = ob_auto_camera
light_auto_sun = bpy.data.lights.new('AutoSun', 'SUN')
light_auto_sun.energy = 3.0
light_auto_sun.angle = 0.0523599
ob_auto_sun = bpy.data.objects.new('AutoSun', light_auto_sun)
scene.collection.objects.link(ob_auto_sun)
ob_auto_sun.rotation_euler = (0.872665, 0.174533, 0.523599)
bpy.context.view_layer.update()

